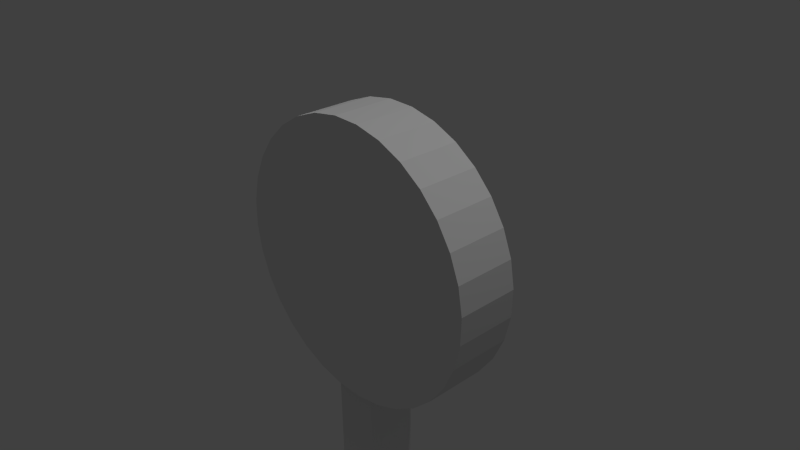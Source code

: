 # Source: pejalankaki.blend  (saved by Blender 2.74.0; exported with 4.5.12 LTS)
import bpy
from mathutils import Matrix  # noqa: F401  (used for matrix-valued properties, if any)

bpy.ops.wm.read_factory_settings(use_empty=True)
scene = bpy.context.scene
scene.name = 'Scene'

# ---- collections
col_collection_1 = bpy.data.collections.new('Collection 1'); scene.collection.children.link(col_collection_1)

# ---- materials (node trees are filled in below, after node groups)
mat_material_001 = bpy.data.materials.new('Material.001')
mat_material_001.alpha_threshold = 0.0
mat_material_001.use_transparent_shadow = False
mat_material_001.roughness = 0.5
mat_material_002 = bpy.data.materials.new('Material.002')
mat_material_002.alpha_threshold = 0.0
mat_material_002.use_transparent_shadow = False
mat_material_002.roughness = 0.5
mat_material_003 = bpy.data.materials.new('Material.003')
mat_material_003.alpha_threshold = 0.0
mat_material_003.use_transparent_shadow = False
mat_material_003.roughness = 0.5
mat_material_004 = bpy.data.materials.new('Material.004')
mat_material_004.alpha_threshold = 0.0
mat_material_004.use_transparent_shadow = False
mat_material_004.roughness = 0.5
mat_material_005 = bpy.data.materials.new('Material.005')
mat_material_005.alpha_threshold = 0.0
mat_material_005.use_transparent_shadow = False
mat_material_005.roughness = 0.5

# ---- material node trees

# ---- world
world_world = bpy.data.worlds.new('World'); scene.world = world_world
world_world.color = (0.05088, 0.05088, 0.05088)
world_world.use_sun_shadow = False
world_world.sun_shadow_jitter_overblur = 0.0
world_world.cycles.sampling_method = 'MANUAL'
world_world.cycles.sample_map_resolution = 256

# ---- cameras
cam_camera = bpy.data.cameras.new('Camera')
cam_camera.clip_end = 100.0
cam_camera.lens = 35.0
cam_camera.sensor_width = 32.0
cam_camera.sensor_height = 18.0
cam_camera.ortho_scale = 7.314
cam_camera.dof.focus_distance = 0.0
cam_camera.dof.aperture_fstop = 128.0

# ---- lights
light_hemi = bpy.data.lights.new('Hemi', 'SUN')
light_hemi.transmission_factor = 0.0
light_hemi.angle = 0.1993
light_hemi.energy = 0.51
light_hemi.shadow_buffer_clip_start = 0.5
light_hemi.shadow_soft_size = 0.1
light_hemi.shadow_cascade_max_distance = 1000.0
light_hemi.cycles.use_multiple_importance_sampling = False
light_lamp = bpy.data.lights.new('Lamp', 'POINT')
light_lamp.transmission_factor = 0.0
light_lamp.cutoff_distance = 30.0
light_lamp.energy = 100.0
light_lamp.shadow_buffer_clip_start = 1.001
light_lamp.shadow_soft_size = 0.1
light_lamp.shadow_maximum_resolution = 0.006
light_lamp.use_absolute_resolution = True
light_lamp.cycles.use_multiple_importance_sampling = False

# ---- meshes
me_cube_001 = bpy.data.meshes.new('Cube.001')
me_cube_001.from_pydata([(-1.0, -1.0, -1.0), (-1.0, -1.0, 1.0), (-1.0, 1.0, -1.0), (-1.0, 1.0, 1.0), (1.0, -1.0, -1.0), (1.0, -1.0, 1.0), (1.0, 1.0, -1.0), (1.0, 1.0, 1.0)], [], [(1, 3, 2, 0), (3, 7, 6, 2), (7, 5, 4, 6), (5, 1, 0, 4), (0, 2, 6, 4), (5, 7, 3, 1)])
me_cube_001.use_remesh_preserve_volume = False
me_cube_001.use_remesh_preserve_attributes = False
me_cube_001.use_mirror_vertex_groups = False
me_cube_001.update()
me_cylinder = bpy.data.meshes.new('Cylinder')
me_cylinder.from_pydata([(0.0, 1.0, -1.0), (0.0, 1.0, 1.0), (0.1951, 0.9808, -1.0), (0.1951, 0.9808, 1.0), (0.3827, 0.9239, -1.0), (0.3827, 0.9239, 1.0), (0.5556, 0.8315, -1.0), (0.5556, 0.8315, 1.0), (0.7071, 0.7071, -1.0), (0.7071, 0.7071, 1.0), (0.8315, 0.5556, -1.0), (0.8315, 0.5556, 1.0), (0.9239, 0.3827, -1.0), (0.9239, 0.3827, 1.0), (0.9808, 0.1951, -1.0), (0.9808, 0.1951, 1.0), (1.0, 7.55e-08, -1.0), (1.0, 7.55e-08, 1.0), (0.9808, -0.1951, -1.0), (0.9808, -0.1951, 1.0), (0.9239, -0.3827, -1.0), (0.9239, -0.3827, 1.0), (0.8315, -0.5556, -1.0), (0.8315, -0.5556, 1.0), (0.7071, -0.7071, -1.0), (0.7071, -0.7071, 1.0), (0.5556, -0.8315, -1.0), (0.5556, -0.8315, 1.0), (0.3827, -0.9239, -1.0), (0.3827, -0.9239, 1.0), (0.1951, -0.9808, -1.0), (0.1951, -0.9808, 1.0), (-3.258e-07, -1.0, -1.0), (-3.258e-07, -1.0, 1.0), (-0.1951, -0.9808, -1.0), (-0.1951, -0.9808, 1.0), (-0.3827, -0.9239, -1.0), (-0.3827, -0.9239, 1.0), (-0.5556, -0.8315, -1.0), (-0.5556, -0.8315, 1.0), (-0.7071, -0.7071, -1.0), (-0.7071, -0.7071, 1.0), (-0.8315, -0.5556, -1.0), (-0.8315, -0.5556, 1.0), (-0.9239, -0.3827, -1.0), (-0.9239, -0.3827, 1.0), (-0.9808, -0.1951, -1.0), (-0.9808, -0.1951, 1.0), (-1.0, 9.656e-07, -1.0), (-1.0, 9.656e-07, 1.0), (-0.9808, 0.1951, -1.0), (-0.9808, 0.1951, 1.0), (-0.9239, 0.3827, -1.0), (-0.9239, 0.3827, 1.0), (-0.8315, 0.5556, -1.0), (-0.8315, 0.5556, 1.0), (-0.7071, 0.7071, -1.0), (-0.7071, 0.7071, 1.0), (-0.5556, 0.8315, -1.0), (-0.5556, 0.8315, 1.0), (-0.3827, 0.9239, -1.0), (-0.3827, 0.9239, 1.0), (-0.1951, 0.9808, -1.0), (-0.1951, 0.9808, 1.0)], [], [(0, 1, 3, 2), (2, 3, 5, 4), (4, 5, 7, 6), (6, 7, 9, 8), (8, 9, 11, 10), (10, 11, 13, 12), (12, 13, 15, 14), (14, 15, 17, 16), (16, 17, 19, 18), (18, 19, 21, 20), (20, 21, 23, 22), (22, 23, 25, 24), (24, 25, 27, 26), (26, 27, 29, 28), (28, 29, 31, 30), (30, 31, 33, 32), (32, 33, 35, 34), (34, 35, 37, 36), (36, 37, 39, 38), (38, 39, 41, 40), (40, 41, 43, 42), (42, 43, 45, 44), (44, 45, 47, 46), (46, 47, 49, 48), (48, 49, 51, 50), (50, 51, 53, 52), (52, 53, 55, 54), (54, 55, 57, 56), (56, 57, 59, 58), (58, 59, 61, 60), (3, 1, 63, 61, 59, 57, 55, 53, 51, 49, 47, 45, 43, 41, 39, 37, 35, 33, 31, 29, 27, 25, 23, 21, 19, 17, 15, 13, 11, 9, 7, 5), (62, 63, 1, 0), (60, 61, 63, 62), (0, 2, 4, 6, 8, 10, 12, 14, 16, 18, 20, 22, 24, 26, 28, 30, 32, 34, 36, 38, 40, 42, 44, 46, 48, 50, 52, 54, 56, 58, 60, 62)])
me_cylinder.polygons.foreach_set('material_index', [0, 0, 0, 0, 0, 0, 0, 0, 0, 0, 0, 0, 0, 0, 0, 0, 0, 0, 0, 0, 0, 0, 0, 0, 0, 0, 0, 0, 0, 0, 4, 0, 0, 4])
_uv = me_cylinder.uv_layers.new(name='UVMap')
_uv.uv.foreach_set('vector', [0.0, 0.0, 0.0, 0.0, 0.0, 0.0, 0.0, 0.0, 0.0, 0.0, 0.0, 0.0, 0.0, 0.0, 0.0, 0.0, 0.0, 0.0, 0.0, 0.0, 0.0, 0.0, 0.0, 0.0, 0.0, 0.0, 0.0, 0.0, 0.0, 0.0, 0.0, 0.0, 0.0, 0.0, 0.0, 0.0, 0.0, 0.0, 0.0, 0.0, 0.0, 0.0, 0.0, 0.0, 0.0, 0.0, 0.0, 0.0, 0.0, 0.0, 0.0, 0.0, 0.0, 0.0, 0.0, 0.0, 0.0, 0.0, 0.0, 0.0, 0.0, 0.0, 0.0, 0.0, 0.0, 0.0, 0.0, 0.0, 0.0, 0.0, 0.0, 0.0, 0.0, 0.0, 0.0, 0.0, 0.0, 0.0, 0.0, 0.0, 0.0, 0.0, 0.0, 0.0, 0.0, 0.0, 0.0, 0.0, 0.0, 0.0, 0.0, 0.0, 0.0, 0.0, 0.0, 0.0, 0.0, 0.0, 0.0, 0.0, 0.0, 0.0, 0.0, 0.0, 0.0, 0.0, 0.0, 0.0, 0.0, 0.0, 0.0, 0.0, 0.0, 0.0, 0.0, 0.0, 0.0, 0.0, 0.0, 0.0, 0.0, 0.0, 0.0, 0.0, 0.0, 0.0, 0.0, 0.0, 0.0, 0.0, 0.0, 0.0, 0.0, 0.0, 0.0, 0.0, 0.0, 0.0, 0.0, 0.0, 0.0, 0.0, 0.0, 0.0, 0.0, 0.0, 0.0, 0.0, 0.0, 0.0, 0.0, 0.0, 0.0, 0.0, 0.0, 0.0, 0.0, 0.0, 0.0, 0.0, 0.0, 0.0, 0.0, 0.0, 0.0, 0.0, 0.0, 0.0, 0.0, 0.0, 0.0, 0.0, 0.0, 0.0, 0.0, 0.0, 0.0, 0.0, 0.0, 0.0, 0.0, 0.0, 0.0, 0.0, 0.0, 0.0, 0.0, 0.0, 0.0, 0.0, 0.0, 0.0, 0.0, 0.0, 0.0, 0.0, 0.0, 0.0, 0.0, 0.0, 0.0, 0.0, 0.0, 0.0, 0.0, 0.0, 0.0, 0.0, 0.0, 0.0, 0.0, 0.0, 0.0, 0.0, 0.0, 0.0, 0.0, 0.0, 0.0, 0.0, 0.0, 0.0, 0.0, 0.0, 0.0, 0.0, 0.0, 0.0, 0.0, 0.0, 0.0, 0.0, 0.0, 0.0, 0.0, 0.0, 0.0, 0.0, 0.0, 0.0, 0.8487, 0.7861, 0.7861, 0.8487, 0.7126, 0.8978, 0.6309, 0.9316, 0.5442, 0.9489, 0.4558, 0.9489, 0.3691, 0.9316, 0.2874, 0.8978, 0.2139, 0.8487, 0.1513, 0.7861, 0.1022, 0.7126, 0.06839, 0.6309, 0.05114, 0.5442, 0.05114, 0.4558, 0.06839, 0.3691, 0.1022, 0.2874, 0.1513, 0.2139, 0.2139, 0.1513, 0.2874, 0.1022, 0.3691, 0.06839, 0.4558, 0.05114, 0.5442, 0.05114, 0.6309, 0.06839, 0.7126, 0.1022, 0.7861, 0.1513, 0.8487, 0.2139, 0.8978, 0.2874, 0.9316, 0.3691, 0.9489, 0.4558, 0.9489, 0.5442, 0.9316, 0.6309, 0.8978, 0.7126, 0.0, 0.0, 0.0, 0.0, 0.0, 0.0, 0.0, 0.0, 0.0, 0.0, 0.0, 0.0, 0.0, 0.0, 0.0, 0.0, 0.2371, 0.1664, 0.3057, 0.1195, 0.3993, 0.08482, 0.4714, 0.07382, 0.5586, 0.07382, 0.6507, 0.07815, 0.7243, 0.1095, 0.7929, 0.1431, 0.8569, 0.2071, 0.9205, 0.2657, 0.9619, 0.3393, 0.9928, 0.4381, 0.9962, 0.5219, 0.9752, 0.6374, 0.9472, 0.7243, 0.8969, 0.7996, 0.8229, 0.8703, 0.711, 0.9405, 0.6374, 0.9585, 0.5553, 0.9728, 0.4547, 0.9595, 0.366, 0.9418, 0.2823, 0.9072, 0.2071, 0.8569, 0.1431, 0.7929, 0.09279, 0.7177, 0.05815, 0.634, 0.06049, 0.5286, 0.06049, 0.4514, 0.08815, 0.3693, 0.1328, 0.2857, 0.1764, 0.2271])
me_cylinder.materials.append(mat_material_001)
me_cylinder.materials.append(mat_material_002)
me_cylinder.materials.append(mat_material_003)
me_cylinder.materials.append(mat_material_004)
me_cylinder.materials.append(mat_material_005)
me_cylinder.use_remesh_preserve_volume = False
me_cylinder.use_remesh_preserve_attributes = False
me_cylinder.use_mirror_vertex_groups = False
me_cylinder.update()

# ---- objects
ob_cube = bpy.data.objects.new('Cube', me_cube_001)
ob_hemi = bpy.data.objects.new('Hemi', light_hemi)
ob_cylinder = bpy.data.objects.new('Cylinder', me_cylinder)
ob_lamp = bpy.data.objects.new('Lamp', light_lamp)
ob_camera = bpy.data.objects.new('Camera', cam_camera)

# ---- transforms, parenting, visibility, modifiers, constraints
ob_cube.location = (-0.03536, 0.002272, -2.684)
ob_cube.scale = (-0.3138, 0.3665, 3.747)
ob_cube.lineart.crease_threshold = 0.0
ob_hemi.location = (-0.1699, -0.4411, 4.081)
ob_hemi.lineart.crease_threshold = 0.0
ob_cylinder.location = (0.0, 0.0, 0.0)
ob_cylinder.rotation_euler = (-1.571, 0.7267, 1.194e-07)
ob_cylinder.scale = (1.959, 1.959, 0.4411)
ob_cylinder.lineart.crease_threshold = 0.0
ob_lamp.location = (4.076, 1.005, 5.904)
ob_lamp.rotation_euler = (0.6503, 0.05522, 1.866)
ob_lamp.lock_rotations_4d = False
ob_lamp.empty_display_type = 'ARROWS'
ob_lamp.color = (0.0, 0.0, 0.0, 0.0)
ob_lamp.lineart.crease_threshold = 0.0
ob_camera.location = (7.481, -6.508, 5.344)
ob_camera.rotation_euler = (1.109, 0.01082, 0.8149)
ob_camera.lock_rotations_4d = False
ob_camera.empty_display_type = 'ARROWS'
ob_camera.color = (0.0, 0.0, 0.0, 0.0)
ob_camera.display_type = 'WIRE'
ob_camera.lineart.crease_threshold = 0.0

# ---- collection membership
col_collection_1.objects.link(ob_cube)
col_collection_1.objects.link(ob_hemi)
col_collection_1.objects.link(ob_cylinder)
col_collection_1.objects.link(ob_lamp)
col_collection_1.objects.link(ob_camera)

# ---- scene / render settings (as saved in the file)
scene.camera = ob_camera
scene.frame_start = 1; scene.frame_end = 250; scene.frame_set(1)
scene.render.engine = 'BLENDER_EEVEE_NEXT'
scene.render.resolution_percentage = 50
scene.render.dither_intensity = 0.0
scene.cycles.use_denoising = False
scene.cycles.samples = 10
scene.cycles.sampling_pattern = 'TABULATED_SOBOL'
scene.cycles.light_sampling_threshold = 0.0
scene.cycles.use_adaptive_sampling = False
scene.cycles.use_light_tree = False
scene.cycles.blur_glossy = 0.0
scene.cycles.pixel_filter_type = 'GAUSSIAN'
scene.cycles.sample_clamp_indirect = 0.0
scene.view_settings.view_transform = 'Standard'
bpy.context.view_layer.update()
